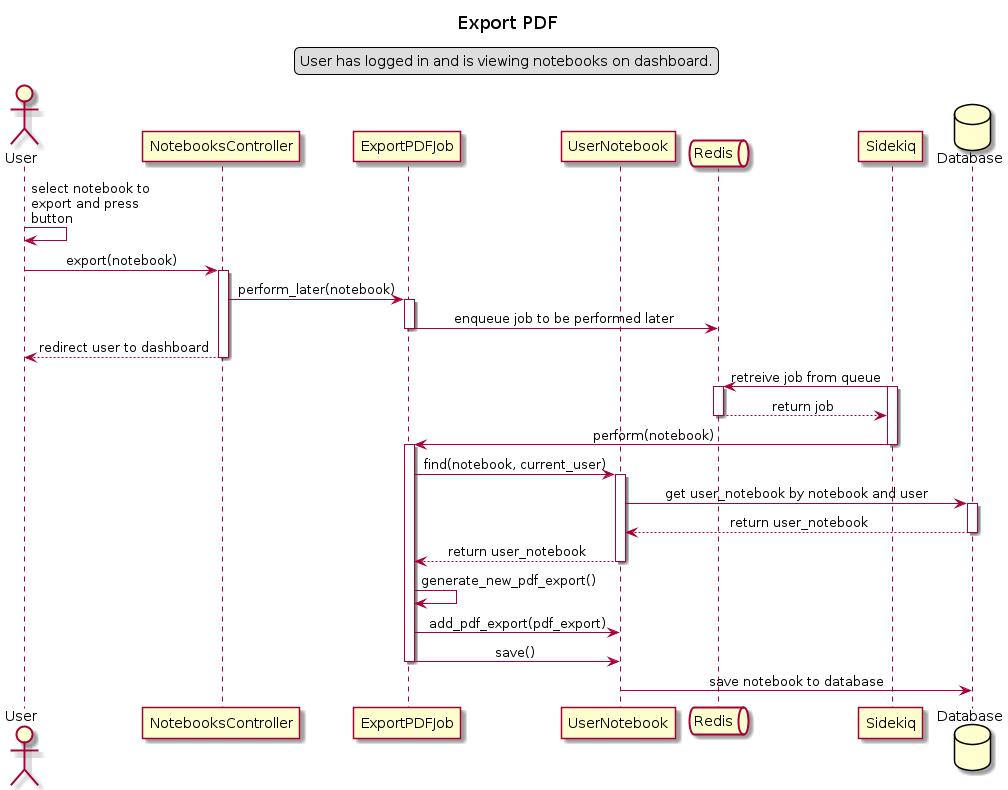

The diagram above was rendered by PlantUML. Its source (embedded in the PNG):
@startuml Export PDF
title Export PDF
skinparam sequenceMessageAlign center

legend top
User has logged in and is viewing notebooks on dashboard.
endlegend

actor User as user
participant NotebooksController as nc
participant ExportPDFJob as job
participant UserNotebook as unm
queue Redis as q
participant Sidekiq as kiq
database Database as db

user -> user : select notebook to \nexport and press \nbutton
user -> nc : export(notebook)
activate nc
nc -> job : perform_later(notebook)
activate job
job -> q : enqueue job to be performed later
deactivate job
user <-- nc : redirect user to dashboard
deactivate nc
q <- kiq : retreive job from queue
activate q
activate kiq
q --> kiq : return job
deactivate q
job <- kiq : perform(notebook)
deactivate kiq
activate job
job -> unm : find(notebook, current_user)
activate unm
unm -> db : get user_notebook by notebook and user
activate db
unm <-- db : return user_notebook
deactivate db
job <-- unm : return user_notebook
deactivate unm
job -> job : generate_new_pdf_export()
job -> unm : add_pdf_export(pdf_export)
job -> unm : save()
deactivate job
unm -> db : save notebook to database

@enduml